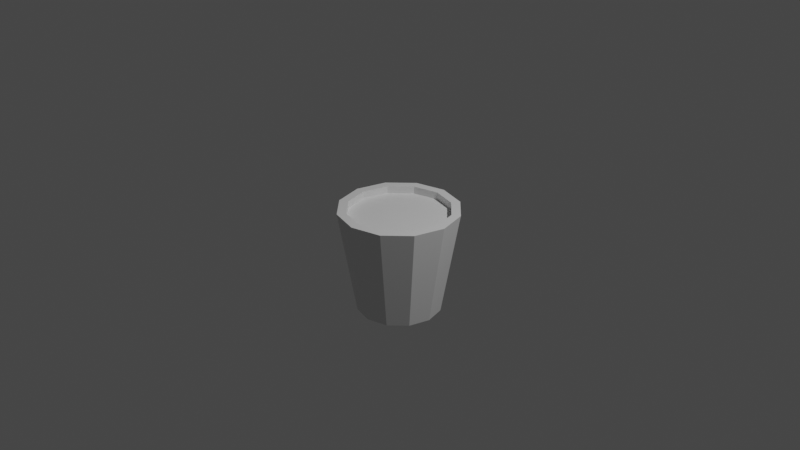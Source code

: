 # Source: multidecor_green_small_flowerpot.blend  (saved by Blender 3.0.42; exported with 4.5.12 LTS)
import bpy
from mathutils import Matrix  # noqa: F401  (used for matrix-valued properties, if any)

bpy.ops.wm.read_factory_settings(use_empty=True)
scene = bpy.context.scene
scene.name = 'Scene'

# ---- collections
col_collection = bpy.data.collections.new('Collection'); scene.collection.children.link(col_collection)

# ---- materials (node trees are filled in below, after node groups)
mat_material_001 = bpy.data.materials.new('Material.001')
mat_material_001.use_transparent_shadow = False
mat_material_002 = bpy.data.materials.new('Material.002')
mat_material_002.use_transparent_shadow = False

# ---- material node trees
mat_material_001.use_nodes = True; mat_material_001.node_tree.nodes.clear()
_N = mat_material_001.node_tree.nodes; _L = mat_material_001.node_tree.links
n0 = _N.new('ShaderNodeBsdfPrincipled'); n0.name = 'Principled BSDF'; n0.location = (10, 300)
n0.distribution = 'GGX'
n0.subsurface_method = 'RANDOM_WALK_SKIN'
n0.inputs[3].default_value = 1.45
n0.inputs[27].default_value = (0.0, 0.0, 0.0, 1.0)
n0.inputs[28].default_value = 1.0
n1 = _N.new('ShaderNodeOutputMaterial'); n1.name = 'Material Output'; n1.location = (300, 300)
_L.new(n0.outputs[0], n1.inputs[0])
n1.is_active_output = True
mat_material_002.use_nodes = True; mat_material_002.node_tree.nodes.clear()
_N = mat_material_002.node_tree.nodes; _L = mat_material_002.node_tree.links
n0 = _N.new('ShaderNodeBsdfPrincipled'); n0.name = 'Principled BSDF'; n0.location = (10, 300)
n0.distribution = 'GGX'
n0.subsurface_method = 'RANDOM_WALK_SKIN'
n0.inputs[3].default_value = 1.45
n0.inputs[27].default_value = (0.0, 0.0, 0.0, 1.0)
n0.inputs[28].default_value = 1.0
n1 = _N.new('ShaderNodeOutputMaterial'); n1.name = 'Material Output'; n1.location = (300, 300)
_L.new(n0.outputs[0], n1.inputs[0])
n1.is_active_output = True

# ---- world
world_world = bpy.data.worlds.new('World'); scene.world = world_world
world_world.use_nodes = True; world_world.node_tree.nodes.clear()
_N = world_world.node_tree.nodes; _L = world_world.node_tree.links
n0 = _N.new('ShaderNodeOutputWorld'); n0.name = 'World Output'; n0.location = (300, 300)
n1 = _N.new('ShaderNodeBackground'); n1.name = 'Background'; n1.location = (10, 300)
n1.inputs[0].default_value = (0.05088, 0.05088, 0.05088, 1.0)
_L.new(n1.outputs[0], n0.inputs[0])
n0.is_active_output = True
world_world.color = (0.05088, 0.05088, 0.05088)
world_world.use_sun_shadow = False
world_world.sun_shadow_jitter_overblur = 0.0

# ---- cameras
cam_camera = bpy.data.cameras.new('Camera')
cam_camera.clip_end = 100.0
cam_camera.ortho_scale = 7.314

# ---- lights
light_light = bpy.data.lights.new('Light', 'POINT')
light_light.transmission_factor = 0.0
light_light.energy = 1000.0
light_light.shadow_soft_size = 0.1
light_light.shadow_maximum_resolution = 0.006
light_light.use_absolute_resolution = True

# ---- meshes
me_cylinder = bpy.data.meshes.new('Cylinder')
me_cylinder.from_pydata([(1.192e-10, 0.448, -1.0), (-2.98e-09, 0.64, 0.12), (0.224, 0.388, -1.0), (0.32, 0.5543, 0.12), (0.388, 0.224, -1.0), (0.5543, 0.32, 0.12), (0.448, -2.67e-08, -1.0), (0.64, -3.175e-08, 0.12), (0.388, -0.224, -1.0), (0.5543, -0.32, 0.12), (0.224, -0.388, -1.0), (0.32, -0.5543, 0.12), (-3.905e-08, -0.448, -1.0), (-5.893e-08, -0.64, 0.12), (-0.224, -0.388, -1.0), (-0.32, -0.5543, 0.12), (-0.388, -0.224, -1.0), (-0.5543, -0.32, 0.12), (-0.448, -1.77e-09, -1.0), (-0.64, 3.857e-09, 0.12), (-0.388, 0.224, -1.0), (-0.5543, 0.32, 0.12), (-0.224, 0.388, -1.0), (-0.32, 0.5543, 0.12), (-1.431e-09, 0.544, 0.12), (0.272, 0.4711, 0.12), (0.4711, 0.272, 0.12), (0.544, -2.922e-08, 0.12), (0.4711, -0.272, 0.12), (0.272, -0.4711, 0.12), (-4.899e-08, -0.544, 0.12), (-0.272, -0.4711, 0.12), (-0.4711, -0.272, 0.12), (-0.544, 1.043e-09, 0.12), (-0.4711, 0.272, 0.12), (-0.272, 0.4711, 0.12), (-1.431e-09, 0.544, 0.12), (0.272, 0.4711, 0.12), (0.4711, 0.272, 0.12), (0.544, -2.922e-08, 0.12), (0.4711, -0.272, 0.12), (0.272, -0.4711, 0.12), (-4.899e-08, -0.544, 0.12), (-0.272, -0.4711, 0.12), (-0.4711, -0.272, 0.12), (-0.544, 1.043e-09, 0.12), (-0.4711, 0.272, 0.12), (-0.272, 0.4711, 0.12), (-1.431e-09, 0.544, 0.04), (0.272, 0.4711, 0.04), (0.4711, 0.272, 0.04), (0.544, -2.922e-08, 0.04), (0.4711, -0.272, 0.04), (0.272, -0.4711, 0.04), (-4.899e-08, -0.544, 0.04), (-0.272, -0.4711, 0.04), (-0.4711, -0.272, 0.04), (-0.544, 1.043e-09, 0.04), (-0.4711, 0.272, 0.04), (-0.272, 0.4711, 0.04)], [], [(0, 1, 3, 2), (2, 3, 5, 4), (4, 5, 7, 6), (6, 7, 9, 8), (8, 9, 11, 10), (10, 11, 13, 12), (12, 13, 15, 14), (14, 15, 17, 16), (16, 17, 19, 18), (18, 19, 21, 20), (9, 7, 27, 28), (20, 21, 23, 22), (22, 23, 1, 0), (14, 18, 22), (1, 23, 35, 24), (3, 1, 24, 25), (7, 5, 26, 27), (23, 21, 34, 35), (5, 3, 25, 26), (21, 19, 33, 34), (19, 17, 32, 33), (17, 15, 31, 32), (15, 13, 30, 31), (13, 11, 29, 30), (11, 9, 28, 29), (24, 35, 47, 36), (26, 25, 37, 38), (33, 32, 44, 45), (30, 29, 41, 42), (27, 26, 38, 39), (34, 33, 45, 46), (31, 30, 42, 43), (28, 27, 39, 40), (35, 34, 46, 47), (25, 24, 36, 37), (32, 31, 43, 44), (29, 28, 40, 41), (41, 40, 52, 53), (36, 47, 59, 48), (38, 37, 49, 50), (45, 44, 56, 57), (42, 41, 53, 54), (39, 38, 50, 51), (46, 45, 57, 58), (43, 42, 54, 55), (40, 39, 51, 52), (47, 46, 58, 59), (37, 36, 48, 49), (44, 43, 55, 56), (52, 50, 58), (22, 0, 2), (2, 4, 6), (6, 8, 10), (10, 12, 14), (14, 16, 18), (18, 20, 22), (22, 2, 14), (2, 6, 14), (6, 10, 14), (50, 49, 58), (49, 48, 58), (48, 59, 58), (58, 57, 56), (56, 55, 58), (55, 54, 58), (54, 53, 52), (52, 51, 50), (54, 52, 58)])
me_cylinder.polygons.foreach_set('material_index', [0, 0, 0, 0, 0, 0, 0, 0, 0, 0, 0, 0, 0, 0, 0, 0, 0, 0, 0, 0, 0, 0, 0, 0, 0, 0, 0, 0, 0, 0, 0, 0, 0, 0, 0, 0, 0, 0, 0, 0, 0, 0, 0, 0, 0, 0, 0, 0, 0, 1, 0, 0, 0, 0, 0, 0, 0, 0, 0, 1, 1, 1, 1, 1, 1, 1, 1, 1])
_uv = me_cylinder.uv_layers.new(name='UVMap')
_uv.uv.foreach_set('vector', [0.3489, 0.9037, 0.3452, 0.4516, 0.4598, 0.4516, 0.4291, 0.9037, 0.8255, 0.0, 0.8563, 0.452, 0.7417, 0.452, 0.7453, 0.0, 0.7219, 0.0, 0.7417, 0.4516, 0.6095, 0.4516, 0.6294, 0.0, 0.4635, 0.9037, 0.4598, 0.4516, 0.5744, 0.4516, 0.5437, 0.9037, 0.8255, 0.452, 0.8563, 0.9041, 0.7417, 0.9041, 0.7453, 0.452, 0.5897, 0.0, 0.6095, 0.4516, 0.4774, 0.4516, 0.4972, 0.0, 0.8599, 0.452, 0.8563, 0.0, 0.9709, 0.0, 0.9401, 0.452, 0.1629, 0.7973, 0.1322, 0.3452, 0.2468, 0.3452, 0.2431, 0.7973, 0.1123, 0.3452, 0.1322, 0.7969, 0.0, 0.7969, 0.01982, 0.3452, 0.6132, 0.9037, 0.6095, 0.4516, 0.7242, 0.4516, 0.6934, 0.9037, 0.2837, 0.7417, 0.2837, 0.8739, 0.2468, 0.8639, 0.2468, 0.7516, 0.9401, 0.452, 0.9709, 0.9041, 0.8563, 0.9041, 0.8599, 0.452, 0.3651, 0.4516, 0.3452, 0.0, 0.4774, 0.0, 0.4576, 0.4516, 0.3452, 0.1264, 0.299, 0.299, 0.1264, 0.3452, 0.2837, 0.6095, 0.2837, 0.7417, 0.2468, 0.7318, 0.2468, 0.6195, 0.2468, 0.6095, 0.2468, 0.4774, 0.2837, 0.4873, 0.2837, 0.5996, 0.3207, 0.7417, 0.3207, 0.8739, 0.2837, 0.8639, 0.2837, 0.7516, 0.1691, 0.7973, 0.1691, 0.9294, 0.1322, 0.9195, 0.1322, 0.8072, 0.3207, 0.3452, 0.3207, 0.4774, 0.2837, 0.4675, 0.2837, 0.3552, 0.3207, 0.4774, 0.3207, 0.6095, 0.2837, 0.5996, 0.2837, 0.4873, 0.07398, 0.7969, 0.07398, 0.929, 0.03699, 0.9191, 0.03699, 0.8068, 0.2837, 0.7417, 0.2837, 0.6095, 0.3207, 0.6195, 0.3207, 0.7318, 0.07398, 0.929, 0.07398, 0.7969, 0.111, 0.8068, 0.111, 0.9191, 0.2468, 0.4774, 0.2468, 0.3452, 0.2837, 0.3552, 0.2837, 0.4675, 0.03699, 0.7969, 0.03699, 0.929, 0.0, 0.9191, 0.0, 0.8068, 0.2468, 0.3452, 0.2468, 0.3452, 0.2468, 0.3452, 0.2468, 0.3452, 0.2468, 0.3452, 0.2468, 0.3452, 0.2468, 0.3452, 0.2468, 0.3452, 0.2468, 0.3452, 0.2468, 0.3452, 0.2468, 0.3452, 0.2468, 0.3452, 0.2468, 0.3452, 0.2468, 0.3452, 0.2468, 0.3452, 0.2468, 0.3452, 0.2468, 0.3452, 0.2468, 0.3452, 0.2468, 0.3452, 0.2468, 0.3452, 0.2468, 0.3452, 0.2468, 0.3452, 0.2468, 0.3452, 0.2468, 0.3452, 0.2468, 0.3452, 0.2468, 0.3452, 0.2468, 0.3452, 0.2468, 0.3452, 0.2468, 0.3452, 0.2468, 0.3452, 0.2468, 0.3452, 0.2468, 0.3452, 0.2468, 0.3452, 0.2468, 0.3452, 0.2468, 0.3452, 0.2468, 0.3452, 0.2468, 0.3452, 0.2468, 0.3452, 0.2468, 0.3452, 0.2468, 0.3452, 0.2468, 0.3452, 0.2468, 0.3452, 0.2468, 0.3452, 0.2468, 0.3452, 0.2468, 0.3452, 0.2468, 0.3452, 0.2468, 0.3452, 0.2468, 0.3452, 0.342, 0.8755, 0.342, 0.9729, 0.3102, 0.9713, 0.3102, 0.8739, 0.5744, 0.5639, 0.5744, 0.4516, 0.6062, 0.4516, 0.6062, 0.5639, 0.2009, 0.8947, 0.2009, 0.7973, 0.2326, 0.7989, 0.2326, 0.8963, 0.6062, 0.6763, 0.6062, 0.7886, 0.5744, 0.7886, 0.5744, 0.6763, 0.5744, 0.6763, 0.5744, 0.5639, 0.6062, 0.5639, 0.6062, 0.6763, 0.5744, 0.9009, 0.5744, 0.7886, 0.6062, 0.7886, 0.6062, 0.9009, 0.2009, 0.8963, 0.2009, 0.9938, 0.1691, 0.9954, 0.1691, 0.898, 0.6062, 0.9009, 0.6062, 0.9984, 0.5745, 1.0, 0.5745, 0.9026, 0.2785, 0.8739, 0.2785, 0.9713, 0.2468, 0.9729, 0.2468, 0.8755, 0.2326, 0.898, 0.2326, 0.9954, 0.2009, 0.9938, 0.2009, 0.8963, 0.1691, 0.8963, 0.1691, 0.7989, 0.2009, 0.7973, 0.2009, 0.8947, 0.3102, 0.8755, 0.3102, 0.9729, 0.2785, 0.9713, 0.2785, 0.8739, 0.9999, 0.6339, 0.6339, 0.9999, 0.0001, 0.3661, 0.1264, 0.3452, 0.04625, 0.299, 0.0, 0.2189, 0.0, 0.2189, 0.0, 0.1264, 0.04625, 0.04625, 0.04625, 0.04625, 0.1264, 0.0, 0.2189, 0.0, 0.2189, 0.0, 0.299, 0.04625, 0.3452, 0.1264, 0.3452, 0.1264, 0.3452, 0.2189, 0.299, 0.299, 0.299, 0.299, 0.2189, 0.3452, 0.1264, 0.3452, 0.1264, 0.3452, 0.0, 0.2189, 0.3452, 0.1264, 0.0, 0.2189, 0.04625, 0.04625, 0.3452, 0.1264, 0.04625, 0.04625, 0.2189, 0.0, 0.3452, 0.1264, 0.6339, 0.9999, 0.3661, 0.9999, 0.0001, 0.3661, 0.3661, 0.9999, 0.134, 0.866, 0.0001, 0.3661, 0.134, 0.866, 9.998e-05, 0.6339, 0.0001, 0.3661, 0.0001, 0.3661, 0.134, 0.134, 0.3661, 9.998e-05, 0.3661, 9.998e-05, 0.6339, 0.0001001, 0.0001, 0.3661, 0.6339, 0.0001001, 0.866, 0.134, 0.0001, 0.3661, 0.866, 0.134, 0.9999, 0.3661, 0.9999, 0.6339, 0.9999, 0.6339, 0.866, 0.866, 0.6339, 0.9999, 0.866, 0.134, 0.9999, 0.6339, 0.0001, 0.3661])
me_cylinder.materials.append(mat_material_001)
me_cylinder.materials.append(mat_material_002)
me_cylinder.use_remesh_fix_poles = True
me_cylinder.use_remesh_preserve_attributes = False
me_cylinder.update()

# ---- objects
ob_light = bpy.data.objects.new('Light', light_light)
ob_camera = bpy.data.objects.new('Camera', cam_camera)
ob_cylinder = bpy.data.objects.new('Cylinder', me_cylinder)

# ---- transforms, parenting, visibility, modifiers, constraints
ob_light.location = (4.076, 1.005, 5.904)
ob_light.rotation_euler = (0.6503, 0.05522, 1.866)
ob_light.lock_rotations_4d = False
ob_light.empty_display_type = 'ARROWS'
ob_light.color = (0.0, 0.0, 0.0, 0.0)
ob_light.lineart.crease_threshold = 0.0
ob_camera.location = (7.359, -6.926, 4.958)
ob_camera.rotation_euler = (1.109, 0.0, 0.8149)
ob_camera.lock_rotations_4d = False
ob_camera.empty_display_type = 'ARROWS'
ob_camera.color = (0.0, 0.0, 0.0, 0.0)
ob_camera.display_type = 'WIRE'
ob_camera.lineart.crease_threshold = 0.0
ob_cylinder.location = (0.0, 0.0, 0.0)

# ---- collection membership
col_collection.objects.link(ob_light)
col_collection.objects.link(ob_camera)
col_collection.objects.link(ob_cylinder)

# ---- scene / render settings (as saved in the file)
scene.camera = ob_camera
scene.frame_start = 1; scene.frame_end = 250; scene.frame_set(1)
scene.render.engine = 'BLENDER_EEVEE_NEXT'
scene.cycles.sampling_pattern = 'TABULATED_SOBOL'
scene.cycles.use_light_tree = False
scene.view_settings.view_transform = 'Filmic'
bpy.context.view_layer.update()
